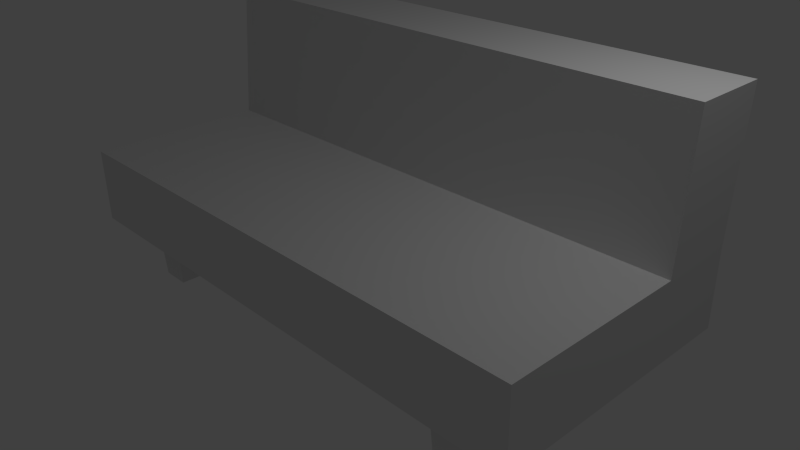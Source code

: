 # Source: livingRoomCouch.blend  (saved by Blender 2.70.0; exported with 4.5.12 LTS)
import bpy
from mathutils import Matrix  # noqa: F401  (used for matrix-valued properties, if any)

bpy.ops.wm.read_factory_settings(use_empty=True)
scene = bpy.context.scene
scene.name = 'Scene'

# ---- collections
col_collection_1 = bpy.data.collections.new('Collection 1'); scene.collection.children.link(col_collection_1)

# ---- world
world_world = bpy.data.worlds.new('World'); scene.world = world_world
world_world.color = (0.05088, 0.05088, 0.05088)
world_world.use_sun_shadow = False
world_world.sun_shadow_jitter_overblur = 0.0
world_world.cycles.sampling_method = 'MANUAL'
world_world.cycles.sample_map_resolution = 256

# ---- cameras
cam_camera = bpy.data.cameras.new('Camera')
cam_camera.clip_end = 100.0
cam_camera.lens = 35.0
cam_camera.sensor_width = 32.0
cam_camera.sensor_height = 18.0
cam_camera.ortho_scale = 7.314
cam_camera.dof.focus_distance = 0.0
cam_camera.dof.aperture_fstop = 128.0

# ---- lights
light_lamp = bpy.data.lights.new('Lamp', 'POINT')
light_lamp.transmission_factor = 0.0
light_lamp.cutoff_distance = 30.0
light_lamp.energy = 100.0
light_lamp.shadow_buffer_clip_start = 1.001
light_lamp.shadow_soft_size = 0.1
light_lamp.shadow_maximum_resolution = 0.006
light_lamp.use_absolute_resolution = True
light_lamp.cycles.use_multiple_importance_sampling = False

# ---- meshes
me_cube_005 = bpy.data.meshes.new('Cube.005')
me_cube_005.from_pydata([(-1.0, -1.0, -1.0), (-1.0, 1.0, -1.0), (-1.0, -1.0, 1.0), (-1.0, 1.0, 1.0), (-1.0, 0.4168, 1.0), (-1.0, 0.4168, -1.0), (-1.0, 1.085, 4.59), (-1.0, 0.5017, 4.59), (-1.0, -1.0, -0.152), (-1.0, -1.0, 0.0), (-1.0, -1.0, 0.152), (-1.0, 1.0, 0.152), (-1.0, 1.0, 0.0), (-1.0, 1.0, -0.152), (-1.0, 0.4168, 0.152), (-1.0, 0.4168, 0.0), (-1.0, 0.4168, -0.152), (0.0, 1.0, 1.0), (0.0, 1.0, -1.0), (0.0, -1.0, 1.0), (0.0, -1.0, -1.0), (0.0, 0.4168, -1.0), (0.0, 0.4168, 1.0), (0.0, 1.085, 4.59), (0.0, 0.5017, 4.59), (0.0, 1.0, 0.152), (0.0, 1.0, 0.0), (0.0, 1.0, -0.152), (0.0, -1.0, 0.152), (0.0, -1.0, 0.0), (0.0, -1.0, -0.152)], [], [(16, 13, 1, 5), (30, 8, 0, 20), (8, 16, 5, 0), (19, 22, 4, 2), (24, 23, 6, 7), (17, 3, 6, 23), (3, 4, 7, 6), (4, 3, 11, 14), (14, 11, 12, 15), (15, 12, 13, 16), (19, 2, 10, 28), (28, 10, 9, 29), (29, 9, 8, 30), (2, 4, 14, 10), (10, 14, 15, 9), (9, 15, 16, 8), (13, 27, 18, 1), (5, 1, 18, 21), (4, 22, 24, 7), (0, 5, 21, 20), (3, 17, 25, 11), (11, 25, 26, 12), (12, 26, 27, 13)])
me_cube_005.use_remesh_preserve_volume = False
me_cube_005.use_remesh_preserve_attributes = False
me_cube_005.use_mirror_vertex_groups = False
me_cube_005.update()
me_cube_004 = bpy.data.meshes.new('Cube.004')
me_cube_004.from_pydata([(-1.0, -1.0, -1.0), (-1.0, 1.0, -1.0), (1.0, 1.0, -1.0), (1.0, -1.0, -1.0), (-1.21, -1.21, 1.0), (-1.21, 1.21, 1.0), (1.21, 1.21, 1.0), (1.21, -1.21, 1.0)], [], [(4, 5, 1, 0), (5, 6, 2, 1), (6, 7, 3, 2), (7, 4, 0, 3), (0, 1, 2, 3), (7, 6, 5, 4)])
me_cube_004.use_remesh_preserve_volume = False
me_cube_004.use_remesh_preserve_attributes = False
me_cube_004.use_mirror_vertex_groups = False
me_cube_004.update()
me_cube_003 = bpy.data.meshes.new('Cube.003')
me_cube_003.from_pydata([(-1.0, -1.0, -1.0), (-1.0, 1.0, -1.0), (1.0, 1.0, -1.0), (1.0, -1.0, -1.0), (-1.21, -1.21, 1.0), (-1.21, 1.21, 1.0), (1.21, 1.21, 1.0), (1.21, -1.21, 1.0)], [], [(4, 5, 1, 0), (5, 6, 2, 1), (6, 7, 3, 2), (7, 4, 0, 3), (0, 1, 2, 3), (7, 6, 5, 4)])
me_cube_003.use_remesh_preserve_volume = False
me_cube_003.use_remesh_preserve_attributes = False
me_cube_003.use_mirror_vertex_groups = False
me_cube_003.update()
me_cube_002 = bpy.data.meshes.new('Cube.002')
me_cube_002.from_pydata([(-1.0, -1.0, -1.0), (-1.0, 1.0, -1.0), (1.0, 1.0, -1.0), (1.0, -1.0, -1.0), (-1.21, -1.21, 1.0), (-1.21, 1.21, 1.0), (1.21, 1.21, 1.0), (1.21, -1.21, 1.0)], [], [(4, 5, 1, 0), (5, 6, 2, 1), (6, 7, 3, 2), (7, 4, 0, 3), (0, 1, 2, 3), (7, 6, 5, 4)])
me_cube_002.use_remesh_preserve_volume = False
me_cube_002.use_remesh_preserve_attributes = False
me_cube_002.use_mirror_vertex_groups = False
me_cube_002.update()
me_cube_001 = bpy.data.meshes.new('Cube.001')
me_cube_001.from_pydata([(-1.0, -1.0, -1.0), (-1.0, 1.0, -1.0), (1.0, 1.0, -1.0), (1.0, -1.0, -1.0), (-1.21, -1.21, 1.0), (-1.21, 1.21, 1.0), (1.21, 1.21, 1.0), (1.21, -1.21, 1.0)], [], [(4, 5, 1, 0), (5, 6, 2, 1), (6, 7, 3, 2), (7, 4, 0, 3), (0, 1, 2, 3), (7, 6, 5, 4)])
me_cube_001.use_remesh_preserve_volume = False
me_cube_001.use_remesh_preserve_attributes = False
me_cube_001.use_mirror_vertex_groups = False
me_cube_001.update()

# ---- objects
ob_cube = bpy.data.objects.new('Cube', me_cube_005)
ob_cube_004 = bpy.data.objects.new('Cube.004', me_cube_004)
ob_cube_003 = bpy.data.objects.new('Cube.003', me_cube_003)
ob_cube_002 = bpy.data.objects.new('Cube.002', me_cube_002)
ob_cube_001 = bpy.data.objects.new('Cube.001', me_cube_001)
ob_lamp = bpy.data.objects.new('Lamp', light_lamp)
ob_camera = bpy.data.objects.new('Camera', cam_camera)

# ---- transforms, parenting, visibility, modifiers, constraints
ob_cube.location = (0.0, 0.0, 0.3375)
ob_cube.scale = (3.737, 1.757, 0.5171)
ob_cube.lineart.crease_threshold = 0.0
_m = ob_cube.modifiers.new('Mirror', 'MIRROR')
ob_cube_004.location = (2.657, -1.182, -0.5047)
ob_cube_004.scale = (0.2047, 0.2047, 0.4222)
ob_cube_004.lineart.crease_threshold = 0.0
ob_cube_003.location = (2.657, 1.256, -0.5047)
ob_cube_003.scale = (0.2047, 0.2047, 0.4222)
ob_cube_003.lineart.crease_threshold = 0.0
ob_cube_002.location = (-2.767, 1.256, -0.5047)
ob_cube_002.scale = (0.2047, 0.2047, 0.4222)
ob_cube_002.lineart.crease_threshold = 0.0
ob_cube_001.location = (-2.767, -1.182, -0.5047)
ob_cube_001.scale = (0.2047, 0.2047, 0.4222)
ob_cube_001.lineart.crease_threshold = 0.0
ob_lamp.location = (4.076, 1.005, 5.904)
ob_lamp.rotation_euler = (0.6503, 0.05522, 1.866)
ob_lamp.lock_rotations_4d = False
ob_lamp.empty_display_type = 'ARROWS'
ob_lamp.color = (0.0, 0.0, 0.0, 0.0)
ob_lamp.lineart.crease_threshold = 0.0
ob_camera.location = (7.481, -6.508, 5.344)
ob_camera.rotation_euler = (1.109, 0.01082, 0.8149)
ob_camera.lock_rotations_4d = False
ob_camera.empty_display_type = 'ARROWS'
ob_camera.color = (0.0, 0.0, 0.0, 0.0)
ob_camera.display_type = 'WIRE'
ob_camera.lineart.crease_threshold = 0.0

# ---- collection membership
col_collection_1.objects.link(ob_cube)
col_collection_1.objects.link(ob_cube_004)
col_collection_1.objects.link(ob_cube_003)
col_collection_1.objects.link(ob_cube_002)
col_collection_1.objects.link(ob_cube_001)
col_collection_1.objects.link(ob_lamp)
col_collection_1.objects.link(ob_camera)

# ---- scene / render settings (as saved in the file)
scene.camera = ob_camera
scene.frame_start = 1; scene.frame_end = 250; scene.frame_set(1)
scene.render.engine = 'BLENDER_EEVEE_NEXT'
scene.render.resolution_percentage = 50
scene.render.dither_intensity = 0.0
scene.cycles.use_denoising = False
scene.cycles.samples = 10
scene.cycles.sampling_pattern = 'TABULATED_SOBOL'
scene.cycles.light_sampling_threshold = 0.0
scene.cycles.use_adaptive_sampling = False
scene.cycles.use_light_tree = False
scene.cycles.blur_glossy = 0.0
scene.cycles.volume_bounces = 1
scene.cycles.pixel_filter_type = 'GAUSSIAN'
scene.cycles.sample_clamp_indirect = 0.0
scene.view_settings.view_transform = 'Standard'
bpy.context.view_layer.update()

